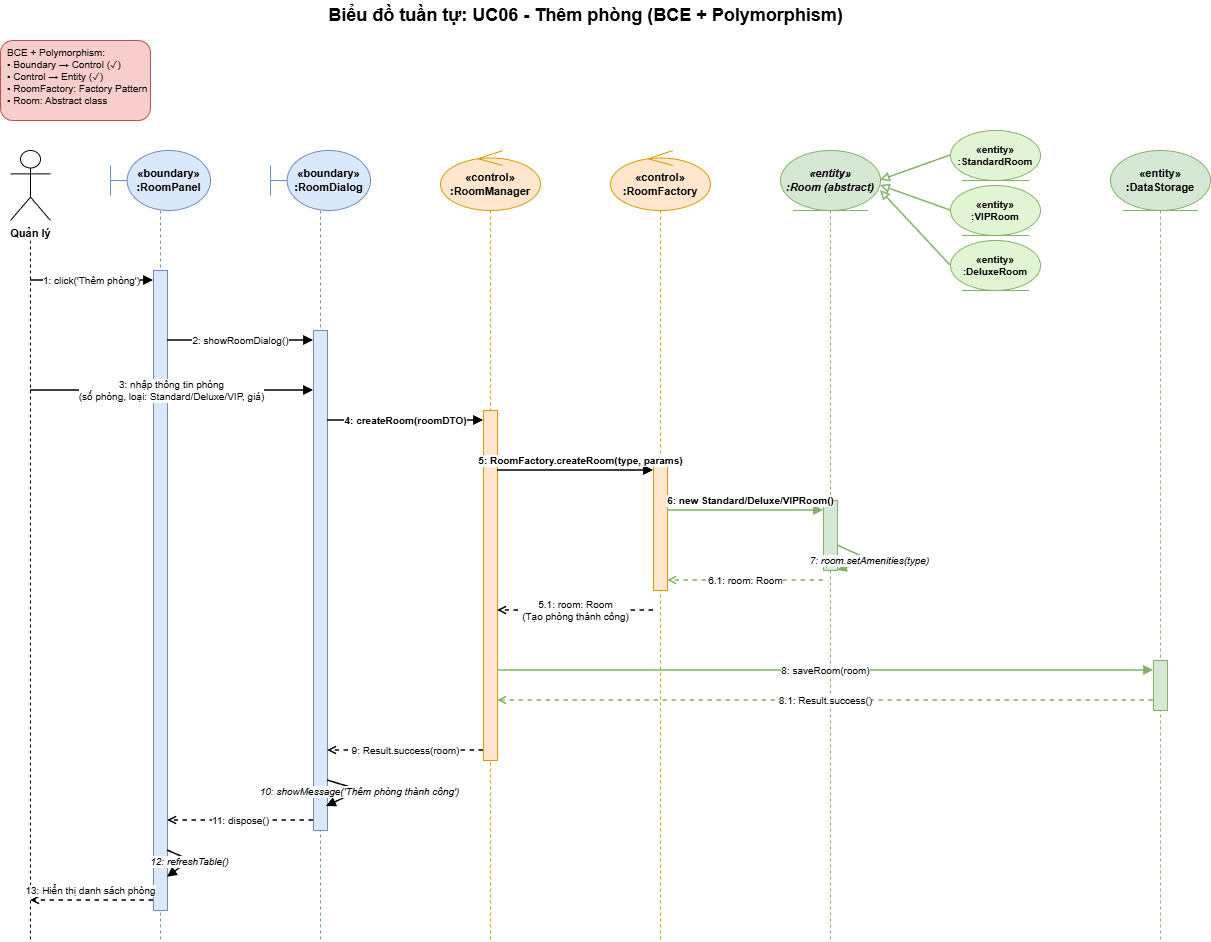

The diagram above was exported from draw.io. Its source (the exported page's mxGraphModel, read from the mxfile embedded in the PNG):
<mxGraphModel dx="983" dy="541" grid="1" gridSize="10" guides="1" tooltips="1" connect="1" arrows="1" fold="1" page="1" pageScale="1" pageWidth="827" pageHeight="1169" math="0" shadow="0">
  <root>
    <mxCell id="0" />
    <mxCell id="1" parent="0" />
    <mxCell id="3PLVMe1nsimJtV-1-qFr-2036" parent="1" style="text;html=1;strokeColor=none;fillColor=none;align=center;verticalAlign=middle;fontSize=18;fontStyle=1;" value="Biểu đồ tuần tự: UC06 - Thêm phòng (BCE + Polymorphism)" vertex="1">
      <mxGeometry height="30" width="550" x="350" y="10" as="geometry" />
    </mxCell>
    <mxCell id="3PLVMe1nsimJtV-1-qFr-2037" parent="1" style="text;html=1;strokeColor=#b85450;fillColor=#f8cecc;align=left;verticalAlign=top;rounded=1;fontSize=10;spacingLeft=5;" value="BCE + Polymorphism:&#10;• Boundary → Control (✓)&#10;• Control → Entity (✓)&#10;• RoomFactory: Factory Pattern&#10;• Room: Abstract class" vertex="1">
      <mxGeometry height="80" width="150" x="40" y="50" as="geometry" />
    </mxCell>
    <mxCell id="3PLVMe1nsimJtV-1-qFr-2038" parent="1" style="shape=umlActor;verticalLabelPosition=bottom;verticalAlign=top;html=1;fontSize=11;fontStyle=1;" value="Quản lý" vertex="1">
      <mxGeometry height="70" width="40" x="50" y="160" as="geometry" />
    </mxCell>
    <mxCell id="3PLVMe1nsimJtV-1-qFr-2039" parent="1" style="shape=umlBoundary;whiteSpace=wrap;html=1;fillColor=#dae8fc;strokeColor=#6c8ebf;fontStyle=1;fontSize=11;" value="«boundary»&#10;:RoomPanel" vertex="1">
      <mxGeometry height="60" width="100" x="150" y="160" as="geometry" />
    </mxCell>
    <mxCell id="3PLVMe1nsimJtV-1-qFr-2040" parent="1" style="shape=umlBoundary;whiteSpace=wrap;html=1;fillColor=#dae8fc;strokeColor=#6c8ebf;fontStyle=1;fontSize=11;" value="«boundary»&#10;:RoomDialog" vertex="1">
      <mxGeometry height="60" width="100" x="310" y="160" as="geometry" />
    </mxCell>
    <mxCell id="3PLVMe1nsimJtV-1-qFr-2041" parent="1" style="shape=umlControl;whiteSpace=wrap;html=1;fillColor=#ffe6cc;strokeColor=#d79b00;fontStyle=1;fontSize=11;" value="«control»&#10;:RoomManager" vertex="1">
      <mxGeometry height="60" width="100" x="480" y="160" as="geometry" />
    </mxCell>
    <mxCell id="3PLVMe1nsimJtV-1-qFr-2042" parent="1" style="shape=umlControl;whiteSpace=wrap;html=1;fillColor=#ffe6cc;strokeColor=#d79b00;fontStyle=1;fontSize=11;" value="«control»&#10;:RoomFactory" vertex="1">
      <mxGeometry height="60" width="100" x="650" y="160" as="geometry" />
    </mxCell>
    <mxCell id="3PLVMe1nsimJtV-1-qFr-2043" parent="1" style="shape=umlEntity;whiteSpace=wrap;html=1;fillColor=#d5e8d4;strokeColor=#82b366;fontStyle=3;fontSize=11;" value="«entity»&#10;:Room (abstract)" vertex="1">
      <mxGeometry height="60" width="100" x="820" y="160" as="geometry" />
    </mxCell>
    <mxCell id="3PLVMe1nsimJtV-1-qFr-2044" parent="1" style="shape=umlEntity;whiteSpace=wrap;html=1;fillColor=#e1f5d4;strokeColor=#82b366;fontStyle=1;fontSize=10;" value="«entity»&#10;:StandardRoom" vertex="1">
      <mxGeometry height="50" width="90" x="990" y="140" as="geometry" />
    </mxCell>
    <mxCell id="3PLVMe1nsimJtV-1-qFr-2045" parent="1" style="shape=umlEntity;whiteSpace=wrap;html=1;fillColor=#e1f5d4;strokeColor=#82b366;fontStyle=1;fontSize=10;" value="«entity»&#10;:VIPRoom" vertex="1">
      <mxGeometry height="50" width="90" x="990" y="195" as="geometry" />
    </mxCell>
    <mxCell id="3PLVMe1nsimJtV-1-qFr-2046" parent="1" style="shape=umlEntity;whiteSpace=wrap;html=1;fillColor=#e1f5d4;strokeColor=#82b366;fontStyle=1;fontSize=10;" value="«entity»&#10;:DeluxeRoom" vertex="1">
      <mxGeometry height="50" width="90" x="990" y="250" as="geometry" />
    </mxCell>
    <mxCell id="3PLVMe1nsimJtV-1-qFr-2047" parent="1" style="shape=umlEntity;whiteSpace=wrap;html=1;fillColor=#d5e8d4;strokeColor=#82b366;fontStyle=1;fontSize=11;" value="«entity»&#10;:DataStorage" vertex="1">
      <mxGeometry height="60" width="100" x="1150" y="160" as="geometry" />
    </mxCell>
    <mxCell id="3PLVMe1nsimJtV-1-qFr-2048" edge="1" parent="1" style="endArrow=block;endFill=0;html=1;strokeWidth=1.5;strokeColor=#82b366;" value="">
      <mxGeometry relative="1" as="geometry">
        <mxPoint x="990" y="165" as="sourcePoint" />
        <mxPoint x="920" y="190" as="targetPoint" />
      </mxGeometry>
    </mxCell>
    <mxCell id="3PLVMe1nsimJtV-1-qFr-2049" edge="1" parent="1" style="endArrow=block;endFill=0;html=1;strokeWidth=1.5;strokeColor=#82b366;" value="">
      <mxGeometry relative="1" as="geometry">
        <mxPoint x="990" y="220" as="sourcePoint" />
        <mxPoint x="920" y="195" as="targetPoint" />
      </mxGeometry>
    </mxCell>
    <mxCell id="3PLVMe1nsimJtV-1-qFr-2050" edge="1" parent="1" style="endArrow=block;endFill=0;html=1;strokeWidth=1.5;strokeColor=#82b366;" value="">
      <mxGeometry relative="1" as="geometry">
        <mxPoint x="990" y="275" as="sourcePoint" />
        <mxPoint x="920" y="200" as="targetPoint" />
      </mxGeometry>
    </mxCell>
    <mxCell id="3PLVMe1nsimJtV-1-qFr-2051" edge="1" parent="1" style="endArrow=none;dashed=1;html=1;strokeWidth=1;">
      <mxGeometry relative="1" as="geometry">
        <mxPoint x="70" y="250" as="sourcePoint" />
        <mxPoint x="70" y="950" as="targetPoint" />
      </mxGeometry>
    </mxCell>
    <mxCell id="3PLVMe1nsimJtV-1-qFr-2052" edge="1" parent="1" style="endArrow=none;dashed=1;html=1;strokeWidth=1;strokeColor=#6c8ebf;">
      <mxGeometry relative="1" as="geometry">
        <mxPoint x="200" y="220" as="sourcePoint" />
        <mxPoint x="200" y="950" as="targetPoint" />
      </mxGeometry>
    </mxCell>
    <mxCell id="3PLVMe1nsimJtV-1-qFr-2053" edge="1" parent="1" style="endArrow=none;dashed=1;html=1;strokeWidth=1;strokeColor=#6c8ebf;">
      <mxGeometry relative="1" as="geometry">
        <mxPoint x="360" y="220" as="sourcePoint" />
        <mxPoint x="360" y="950" as="targetPoint" />
      </mxGeometry>
    </mxCell>
    <mxCell id="3PLVMe1nsimJtV-1-qFr-2054" edge="1" parent="1" style="endArrow=none;dashed=1;html=1;strokeWidth=1;strokeColor=#d79b00;">
      <mxGeometry relative="1" as="geometry">
        <mxPoint x="530" y="220" as="sourcePoint" />
        <mxPoint x="530" y="950" as="targetPoint" />
      </mxGeometry>
    </mxCell>
    <mxCell id="3PLVMe1nsimJtV-1-qFr-2055" edge="1" parent="1" style="endArrow=none;dashed=1;html=1;strokeWidth=1;strokeColor=#d79b00;">
      <mxGeometry relative="1" as="geometry">
        <mxPoint x="700" y="220" as="sourcePoint" />
        <mxPoint x="700" y="950" as="targetPoint" />
      </mxGeometry>
    </mxCell>
    <mxCell id="3PLVMe1nsimJtV-1-qFr-2056" edge="1" parent="1" style="endArrow=none;dashed=1;html=1;strokeWidth=1;strokeColor=#82b366;">
      <mxGeometry relative="1" as="geometry">
        <mxPoint x="870" y="220" as="sourcePoint" />
        <mxPoint x="870" y="950" as="targetPoint" />
      </mxGeometry>
    </mxCell>
    <mxCell id="3PLVMe1nsimJtV-1-qFr-2057" edge="1" parent="1" style="endArrow=none;dashed=1;html=1;strokeWidth=1;strokeColor=#82b366;">
      <mxGeometry relative="1" as="geometry">
        <mxPoint x="1200" y="220" as="sourcePoint" />
        <mxPoint x="1200" y="950" as="targetPoint" />
      </mxGeometry>
    </mxCell>
    <mxCell id="3PLVMe1nsimJtV-1-qFr-2058" parent="1" style="rounded=0;whiteSpace=wrap;html=1;fillColor=#dae8fc;strokeColor=#6c8ebf;" value="" vertex="1">
      <mxGeometry height="640" width="14" x="193" y="280" as="geometry" />
    </mxCell>
    <mxCell id="3PLVMe1nsimJtV-1-qFr-2059" parent="1" style="rounded=0;whiteSpace=wrap;html=1;fillColor=#dae8fc;strokeColor=#6c8ebf;" value="" vertex="1">
      <mxGeometry height="500" width="14" x="353" y="340" as="geometry" />
    </mxCell>
    <mxCell id="3PLVMe1nsimJtV-1-qFr-2060" parent="1" style="rounded=0;whiteSpace=wrap;html=1;fillColor=#ffe6cc;strokeColor=#d79b00;" value="" vertex="1">
      <mxGeometry height="350" width="14" x="523" y="420" as="geometry" />
    </mxCell>
    <mxCell id="3PLVMe1nsimJtV-1-qFr-2061" parent="1" style="rounded=0;whiteSpace=wrap;html=1;fillColor=#ffe6cc;strokeColor=#d79b00;" value="" vertex="1">
      <mxGeometry height="130" width="14" x="693" y="470" as="geometry" />
    </mxCell>
    <mxCell id="3PLVMe1nsimJtV-1-qFr-2062" parent="1" style="rounded=0;whiteSpace=wrap;html=1;fillColor=#d5e8d4;strokeColor=#82b366;" value="" vertex="1">
      <mxGeometry height="70" width="14" x="863" y="510" as="geometry" />
    </mxCell>
    <mxCell id="3PLVMe1nsimJtV-1-qFr-2063" parent="1" style="rounded=0;whiteSpace=wrap;html=1;fillColor=#d5e8d4;strokeColor=#82b366;" value="" vertex="1">
      <mxGeometry height="50" width="14" x="1193" y="670" as="geometry" />
    </mxCell>
    <mxCell id="3PLVMe1nsimJtV-1-qFr-2064" edge="1" parent="1" style="endArrow=block;endFill=1;html=1;strokeWidth=1.5;fontSize=10;" value="1: click('Thêm phòng')">
      <mxGeometry relative="1" as="geometry">
        <mxPoint x="70" y="290" as="sourcePoint" />
        <mxPoint x="193" y="290" as="targetPoint" />
      </mxGeometry>
    </mxCell>
    <mxCell id="3PLVMe1nsimJtV-1-qFr-2065" edge="1" parent="1" style="endArrow=block;endFill=1;html=1;strokeWidth=1.5;fontSize=10;" value="2: showRoomDialog()">
      <mxGeometry relative="1" as="geometry">
        <mxPoint x="207" y="350" as="sourcePoint" />
        <mxPoint x="353" y="350" as="targetPoint" />
      </mxGeometry>
    </mxCell>
    <mxCell id="3PLVMe1nsimJtV-1-qFr-2066" edge="1" parent="1" style="endArrow=block;endFill=1;html=1;strokeWidth=1.5;fontSize=10;" value="3: nhập thông tin phòng&#10;(số phòng, loại: Standard/Deluxe/VIP, giá)">
      <mxGeometry relative="1" as="geometry">
        <mxPoint x="70" y="400" as="sourcePoint" />
        <mxPoint x="353" y="400" as="targetPoint" />
      </mxGeometry>
    </mxCell>
    <mxCell id="3PLVMe1nsimJtV-1-qFr-2067" edge="1" parent="1" style="endArrow=block;endFill=1;html=1;strokeWidth=1.5;fontSize=10;fontStyle=1;" value="4: createRoom(roomDTO)">
      <mxGeometry relative="1" as="geometry">
        <mxPoint x="367" y="430" as="sourcePoint" />
        <mxPoint x="523" y="430" as="targetPoint" />
      </mxGeometry>
    </mxCell>
    <mxCell id="3PLVMe1nsimJtV-1-qFr-2069" edge="1" parent="1" style="endArrow=block;endFill=1;html=1;strokeWidth=1.5;fontSize=10;fontStyle=1;" value="5: RoomFactory.createRoom(type, params)">
      <mxGeometry relative="1" x="0.0641" y="10" as="geometry">
        <mxPoint as="offset" />
        <mxPoint x="537" y="480" as="sourcePoint" />
        <mxPoint x="693" y="480" as="targetPoint" />
      </mxGeometry>
    </mxCell>
    <mxCell id="3PLVMe1nsimJtV-1-qFr-2071" edge="1" parent="1" style="endArrow=block;endFill=1;html=1;strokeWidth=1.5;fontSize=10;strokeColor=#82b366;fontStyle=1;" value="6: new Standard/Deluxe/VIPRoom()">
      <mxGeometry relative="1" x="0.0641" y="10" as="geometry">
        <mxPoint as="offset" />
        <mxPoint x="707" y="520" as="sourcePoint" />
        <mxPoint x="863" y="520" as="targetPoint" />
      </mxGeometry>
    </mxCell>
    <mxCell id="3PLVMe1nsimJtV-1-qFr-2073" edge="1" parent="1" style="endArrow=block;endFill=1;html=1;strokeWidth=1.5;fontSize=10;strokeColor=#82b366;fontStyle=2;entryX=1;entryY=1;entryDx=0;entryDy=0;" target="3PLVMe1nsimJtV-1-qFr-2062" value="7: room.setAmenities(type)">
      <mxGeometry relative="1" as="geometry">
        <Array as="points">
          <mxPoint x="910" y="570" />
        </Array>
        <mxPoint x="877" y="555" as="sourcePoint" />
        <mxPoint x="917" y="555" as="targetPoint" />
      </mxGeometry>
    </mxCell>
    <mxCell id="3PLVMe1nsimJtV-1-qFr-2074" edge="1" parent="1" style="endArrow=open;endFill=0;html=1;strokeWidth=1.5;fontSize=10;dashed=1;strokeColor=#82b366;" value="6.1: room: Room">
      <mxGeometry relative="1" as="geometry">
        <mxPoint as="offset" />
        <mxPoint x="863" y="590" as="sourcePoint" />
        <mxPoint x="707" y="590" as="targetPoint" />
      </mxGeometry>
    </mxCell>
    <mxCell id="3PLVMe1nsimJtV-1-qFr-2075" edge="1" parent="1" style="endArrow=open;endFill=0;html=1;strokeWidth=1.5;fontSize=10;dashed=1;" value="5.1: room: Room&lt;br&gt;(Tạo phòng thành công)">
      <mxGeometry relative="1" as="geometry">
        <mxPoint x="693" y="620" as="sourcePoint" />
        <mxPoint x="537" y="620" as="targetPoint" />
      </mxGeometry>
    </mxCell>
    <mxCell id="3PLVMe1nsimJtV-1-qFr-2076" edge="1" parent="1" style="endArrow=block;endFill=1;html=1;strokeWidth=1.5;fontSize=10;strokeColor=#82b366;" value="8: saveRoom(room)">
      <mxGeometry relative="1" as="geometry">
        <mxPoint x="537" y="680" as="sourcePoint" />
        <mxPoint x="1193" y="680" as="targetPoint" />
      </mxGeometry>
    </mxCell>
    <mxCell id="3PLVMe1nsimJtV-1-qFr-2077" edge="1" parent="1" style="endArrow=open;endFill=0;html=1;strokeWidth=1.5;fontSize=10;dashed=1;strokeColor=#82b366;" value="8.1: Result.success()">
      <mxGeometry relative="1" as="geometry">
        <mxPoint x="1193" y="710" as="sourcePoint" />
        <mxPoint x="537" y="710" as="targetPoint" />
      </mxGeometry>
    </mxCell>
    <mxCell id="3PLVMe1nsimJtV-1-qFr-2078" edge="1" parent="1" style="endArrow=open;endFill=0;html=1;strokeWidth=1.5;fontSize=10;dashed=1;" value="9: Result.success(room)">
      <mxGeometry relative="1" as="geometry">
        <mxPoint x="523" y="760" as="sourcePoint" />
        <mxPoint x="367" y="760" as="targetPoint" />
      </mxGeometry>
    </mxCell>
    <mxCell id="3PLVMe1nsimJtV-1-qFr-2079" edge="1" parent="1" style="endArrow=block;endFill=1;html=1;strokeWidth=1.5;fontSize=10;fontStyle=2;entryX=0.929;entryY=0.952;entryDx=0;entryDy=0;entryPerimeter=0;" target="3PLVMe1nsimJtV-1-qFr-2059" value="10: showMessage('Thêm phòng thành công')">
      <mxGeometry relative="1" as="geometry">
        <Array as="points">
          <mxPoint x="400" y="800" />
        </Array>
        <mxPoint x="367" y="790" as="sourcePoint" />
        <mxPoint x="407" y="790" as="targetPoint" />
      </mxGeometry>
    </mxCell>
    <mxCell id="3PLVMe1nsimJtV-1-qFr-2080" edge="1" parent="1" style="endArrow=open;endFill=0;html=1;strokeWidth=1.5;fontSize=10;dashed=1;" value="11: dispose()">
      <mxGeometry relative="1" as="geometry">
        <mxPoint x="353" y="830" as="sourcePoint" />
        <mxPoint x="207" y="830" as="targetPoint" />
      </mxGeometry>
    </mxCell>
    <mxCell id="3PLVMe1nsimJtV-1-qFr-2081" edge="1" parent="1" style="endArrow=block;endFill=1;html=1;strokeWidth=1.5;fontSize=10;fontStyle=2;entryX=1;entryY=0.948;entryDx=0;entryDy=0;entryPerimeter=0;" target="3PLVMe1nsimJtV-1-qFr-2058" value="12: refreshTable()">
      <mxGeometry relative="1" as="geometry">
        <Array as="points">
          <mxPoint x="230" y="870" />
        </Array>
        <mxPoint x="207" y="860" as="sourcePoint" />
        <mxPoint x="247" y="860" as="targetPoint" />
      </mxGeometry>
    </mxCell>
    <mxCell id="3PLVMe1nsimJtV-1-qFr-2082" edge="1" parent="1" style="endArrow=open;endFill=0;html=1;strokeWidth=1.5;fontSize=10;dashed=1;" value="13: Hiển thị danh sách phòng">
      <mxGeometry relative="1" x="0.0244" y="-10" as="geometry">
        <mxPoint as="offset" />
        <mxPoint x="193" y="910" as="sourcePoint" />
        <mxPoint x="70" y="910" as="targetPoint" />
      </mxGeometry>
    </mxCell>
  </root>
</mxGraphModel>